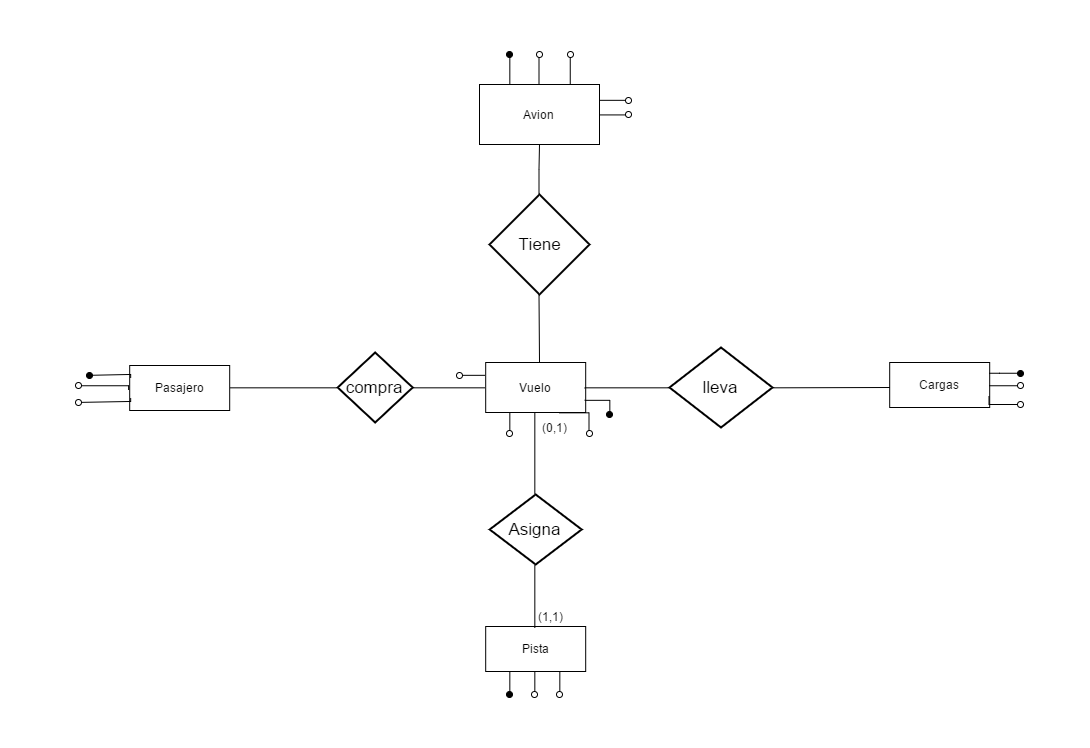

The diagram above was exported from draw.io. Its source (the exported page's mxGraphModel, read from the mxfile embedded in the PNG):
<mxGraphModel dx="1833" dy="975" grid="1" gridSize="10" guides="1" tooltips="1" connect="1" arrows="1" fold="1" page="1" pageScale="1" pageWidth="1169" pageHeight="826" background="#ffffff" math="0">
  <root>
    <mxCell id="0" />
    <mxCell id="1" parent="0" />
    <mxCell id="2" value="Tiene" style="shape=rhombus;strokeWidth=2;fontSize=17;perimeter=rhombusPerimeter;whiteSpace=wrap;html=1;fillColor=none;gradientColor=#ffffff;" vertex="1" parent="1">
      <mxGeometry x="980" y="290" width="100" height="100" as="geometry" />
    </mxCell>
    <mxCell id="3" value="Avion" style="whiteSpace=wrap;html=1;strokeWidth=1;fillColor=none;gradientColor=#ffffff;" vertex="1" parent="1">
      <mxGeometry x="970" y="180" width="120" height="60" as="geometry" />
    </mxCell>
    <mxCell id="4" style="edgeStyle=orthogonalEdgeStyle;rounded=0;html=1;exitX=0.5;exitY=0;endArrow=none;endFill=0;" edge="1" source="2" parent="1">
      <mxGeometry x="1000.2380952380954" y="270" as="geometry">
        <mxPoint x="1030" y="240" as="targetPoint" />
      </mxGeometry>
    </mxCell>
    <mxCell id="5" value="(0,1)" style="text;html=1;resizable=0;points=[];;align=center;verticalAlign=middle;labelBackgroundColor=#ffffff;" vertex="1" connectable="0" parent="4">
      <mxGeometry relative="1" as="geometry">
        <mxPoint x="16" y="-15" as="offset" />
      </mxGeometry>
    </mxCell>
    <mxCell id="6" value="Pasajero" style="whiteSpace=wrap;html=1;strokeColor=#000000;fillColor=none;" vertex="1" parent="1">
      <mxGeometry x="620.1904761904761" y="461" width="100" height="45" as="geometry" />
    </mxCell>
    <mxCell id="7" value="compra" style="shape=rhombus;strokeWidth=2;fontSize=17;perimeter=rhombusPerimeter;whiteSpace=wrap;html=1;fillColor=none;" vertex="1" parent="1">
      <mxGeometry x="828.1904761904761" y="448" width="75" height="70" as="geometry" />
    </mxCell>
    <mxCell id="8" value="Vuelo" style="whiteSpace=wrap;html=1;strokeColor=#000000;fillColor=none;" vertex="1" parent="1">
      <mxGeometry x="976.1904761904761" y="458" width="100" height="50" as="geometry" />
    </mxCell>
    <mxCell id="9" value="" style="endArrow=none;html=1;entryX=0;entryY=0.5;exitX=1;exitY=0.5;endFill=0;edgeStyle=orthogonalEdgeStyle;" edge="1" source="6" target="7" parent="1">
      <mxGeometry x="769.1904761904761" y="485" width="50" height="50" as="geometry">
        <mxPoint x="329.19047619047615" y="295" as="sourcePoint" />
        <mxPoint x="827.1904761904761" y="485" as="targetPoint" />
      </mxGeometry>
    </mxCell>
    <mxCell id="10" value="(0,n)" style="text;html=1;resizable=0;points=[];;align=center;verticalAlign=middle;labelBackgroundColor=#ffffff;" vertex="1" connectable="0" parent="9">
      <mxGeometry relative="1" as="geometry">
        <mxPoint x="-34" y="15" as="offset" />
      </mxGeometry>
    </mxCell>
    <mxCell id="11" value="" style="endArrow=none;html=1;exitX=0;exitY=0.5;entryX=1;entryY=0.5;targetPerimeterSpacing=16;sourcePerimeterSpacing=1;endSize=12;endFill=0;" edge="1" source="8" target="7" parent="1">
      <mxGeometry x="903.1904761904761" y="485" width="50" height="50" as="geometry">
        <mxPoint x="330.19047619047615" y="145" as="sourcePoint" />
        <mxPoint x="380.19047619047615" y="95" as="targetPoint" />
      </mxGeometry>
    </mxCell>
    <mxCell id="12" value="(0,1)" style="text;html=1;resizable=0;points=[];;align=center;verticalAlign=middle;labelBackgroundColor=#ffffff;" vertex="1" connectable="0" parent="11">
      <mxGeometry relative="1" as="geometry">
        <mxPoint x="21" y="16" as="offset" />
      </mxGeometry>
    </mxCell>
    <mxCell id="13" value="Pista&lt;br&gt;" style="whiteSpace=wrap;html=1;strokeColor=#000000;fillColor=none;" vertex="1" parent="1">
      <mxGeometry x="976.1904761904761" y="722" width="100" height="45" as="geometry" />
    </mxCell>
    <mxCell id="14" value="Asigna" style="shape=rhombus;strokeWidth=2;fontSize=17;perimeter=rhombusPerimeter;whiteSpace=wrap;html=1;fillColor=none;" vertex="1" parent="1">
      <mxGeometry x="980.1904761904761" y="590" width="92" height="70" as="geometry" />
    </mxCell>
    <mxCell id="15" value="" style="endArrow=none;html=1;entryX=0.5;entryY=1;exitX=0.5;exitY=0;endFill=0;" edge="1" source="13" target="14" parent="1">
      <mxGeometry x="1180.1904761904761" y="636" width="50" height="50" as="geometry">
        <mxPoint x="740.1904761904761" y="446" as="sourcePoint" />
        <mxPoint x="790.1904761904761" y="396" as="targetPoint" />
      </mxGeometry>
    </mxCell>
    <mxCell id="16" value="" style="endArrow=none;html=1;entryX=0.5;entryY=0;targetPerimeterSpacing=16;sourcePerimeterSpacing=1;endSize=12;endFill=0;exitX=0.5;exitY=1;" edge="1" source="8" target="14" parent="1">
      <mxGeometry x="1313.1904761904761" y="636" width="50" height="50" as="geometry">
        <mxPoint x="1370.1904761904761" y="636" as="sourcePoint" />
        <mxPoint x="790.1904761904761" y="246" as="targetPoint" />
      </mxGeometry>
    </mxCell>
    <mxCell id="17" value="Cargas" style="whiteSpace=wrap;html=1;strokeColor=#000000;fillColor=none;" vertex="1" parent="1">
      <mxGeometry x="1380.1904761904761" y="458" width="100" height="45" as="geometry" />
    </mxCell>
    <mxCell id="18" value="lleva" style="shape=rhombus;strokeWidth=2;fontSize=17;perimeter=rhombusPerimeter;whiteSpace=wrap;html=1;fillColor=none;" vertex="1" parent="1">
      <mxGeometry x="1160" y="443" width="103" height="80" as="geometry" />
    </mxCell>
    <mxCell id="19" value="" style="endArrow=none;html=1;entryX=1;entryY=0.5;endFill=0;" edge="1" target="18" parent="1">
      <mxGeometry x="1220.1904761904761" y="480" width="50" height="50" as="geometry">
        <mxPoint x="1380" y="482.9999999999998" as="sourcePoint" />
        <mxPoint x="830.1904761904761" y="240" as="targetPoint" />
      </mxGeometry>
    </mxCell>
    <mxCell id="20" value="(0,n)" style="text;html=1;resizable=0;points=[];;align=center;verticalAlign=middle;labelBackgroundColor=#ffffff;" vertex="1" connectable="0" parent="19">
      <mxGeometry relative="1" as="geometry">
        <mxPoint x="39" y="-13" as="offset" />
      </mxGeometry>
    </mxCell>
    <mxCell id="21" style="edgeStyle=none;rounded=0;html=1;exitX=1;exitY=0.5;entryX=0;entryY=0.5;endArrow=none;endFill=0;fontFamily=Lucida Console;fontSize=12;" edge="1" source="8" target="18" parent="1">
      <mxGeometry x="1076" y="483" as="geometry" />
    </mxCell>
    <mxCell id="22" value="(0,1)" style="text;html=1;resizable=0;points=[];;align=center;verticalAlign=middle;labelBackgroundColor=#ffffff;" vertex="1" connectable="0" parent="21">
      <mxGeometry x="-0.3333" relative="1" as="geometry">
        <mxPoint x="-4" y="-13" as="offset" />
      </mxGeometry>
    </mxCell>
    <mxCell id="23" style="edgeStyle=none;rounded=0;html=1;entryX=0.5;entryY=1;endArrow=none;endFill=0;fontFamily=Lucida Console;fontSize=12;" edge="1" target="2" parent="1">
      <mxGeometry x="1030" y="390" as="geometry">
        <mxPoint x="1030" y="457.9999999999998" as="sourcePoint" />
      </mxGeometry>
    </mxCell>
    <mxCell id="24" value="(1,1)" style="text;html=1;resizable=0;points=[];;align=center;verticalAlign=middle;labelBackgroundColor=#ffffff;" vertex="1" connectable="0" parent="23">
      <mxGeometry x="0.6471" y="-5" relative="1" as="geometry">
        <mxPoint x="15" y="41" as="offset" />
      </mxGeometry>
    </mxCell>
    <mxCell id="25" value="(1,1)" style="text;html=1;resizable=0;points=[];autosize=1;align=left;verticalAlign=top;spacingTop=-4;" vertex="1" parent="1">
      <mxGeometry x="1026" y="702" width="40" height="20" as="geometry" />
    </mxCell>
    <mxCell id="26" value="(0,1)" style="text;html=1;resizable=0;points=[];autosize=1;align=left;verticalAlign=top;spacingTop=-4;" vertex="1" parent="1">
      <mxGeometry x="1030" y="513" width="40" height="20" as="geometry" />
    </mxCell>
    <mxCell id="27" style="edgeStyle=orthogonalEdgeStyle;rounded=0;html=1;exitX=0;exitY=0.25;jettySize=auto;orthogonalLoop=1;strokeColor=#000000;endArrow=oval;endFill=1;" edge="1" source="6" parent="1">
      <mxGeometry x="580" y="470" as="geometry">
        <mxPoint x="579.5" y="470.8333333333335" as="targetPoint" />
        <Array as="points">
          <mxPoint x="620" y="470" />
        </Array>
      </mxGeometry>
    </mxCell>
    <mxCell id="28" value="ID" style="text;html=1;resizable=0;points=[];;align=center;verticalAlign=middle;labelBackgroundColor=#ffffff;" vertex="1" connectable="0" parent="27">
      <mxGeometry x="1" y="1" relative="1" as="geometry">
        <mxPoint x="-10" y="-1" as="offset" />
      </mxGeometry>
    </mxCell>
    <mxCell id="29" style="edgeStyle=orthogonalEdgeStyle;rounded=0;html=1;exitX=0;exitY=0.5;endArrow=oval;endFill=0;jettySize=auto;orthogonalLoop=1;strokeColor=#000000;" edge="1" parent="1">
      <mxGeometry x="570" y="482" as="geometry">
        <mxPoint x="569.0833333333335" y="481.25" as="targetPoint" />
        <mxPoint x="619.0833333333335" y="485.41666666666674" as="sourcePoint" />
        <Array as="points">
          <mxPoint x="620" y="482" />
          <mxPoint x="570" y="482" />
        </Array>
      </mxGeometry>
    </mxCell>
    <mxCell id="30" value="Nombre" style="text;html=1;resizable=0;points=[];;align=center;verticalAlign=middle;labelBackgroundColor=#ffffff;" vertex="1" connectable="0" parent="29">
      <mxGeometry x="1" y="3" relative="1" as="geometry">
        <mxPoint x="-30" y="-3" as="offset" />
      </mxGeometry>
    </mxCell>
    <mxCell id="31" style="edgeStyle=orthogonalEdgeStyle;rounded=0;html=1;exitX=0;exitY=0.75;endArrow=oval;endFill=0;jettySize=auto;orthogonalLoop=1;strokeColor=#000000;" edge="1" source="6" parent="1">
      <mxGeometry x="570" y="495" as="geometry">
        <mxPoint x="569.0833333333335" y="497.91666666666674" as="targetPoint" />
        <Array as="points">
          <mxPoint x="620" y="497" />
        </Array>
      </mxGeometry>
    </mxCell>
    <mxCell id="32" value="Nacionalidad" style="text;html=1;resizable=0;points=[];;align=center;verticalAlign=middle;labelBackgroundColor=#ffffff;" vertex="1" connectable="0" parent="31">
      <mxGeometry x="0.7727" y="1" relative="1" as="geometry">
        <mxPoint x="-46" y="2" as="offset" />
      </mxGeometry>
    </mxCell>
    <mxCell id="33" style="edgeStyle=orthogonalEdgeStyle;rounded=0;html=1;exitX=0.25;exitY=1;endArrow=oval;endFill=1;jettySize=auto;orthogonalLoop=1;strokeColor=#000000;" edge="1" source="13" parent="1">
      <mxGeometry x="1001" y="767" as="geometry">
        <mxPoint x="1000.3333333333335" y="789.5833333333335" as="targetPoint" />
      </mxGeometry>
    </mxCell>
    <mxCell id="34" value="#Pista" style="text;html=1;resizable=0;points=[];;align=center;verticalAlign=middle;labelBackgroundColor=#ffffff;rotation=-90;" vertex="1" connectable="0" parent="33">
      <mxGeometry x="1" y="4" relative="1" as="geometry">
        <mxPoint x="-5" y="30" as="offset" />
      </mxGeometry>
    </mxCell>
    <mxCell id="35" style="edgeStyle=orthogonalEdgeStyle;rounded=0;html=1;exitX=0.5;exitY=1;endArrow=oval;endFill=0;jettySize=auto;orthogonalLoop=1;strokeColor=#000000;" edge="1" source="13" parent="1">
      <mxGeometry x="1026" y="767" as="geometry">
        <mxPoint x="1025.3333333333335" y="789.5833333333335" as="targetPoint" />
        <Array as="points">
          <mxPoint x="1026" y="790" />
          <mxPoint x="1026" y="790" />
        </Array>
      </mxGeometry>
    </mxCell>
    <mxCell id="36" value="Longitud" style="text;html=1;resizable=0;points=[];;align=center;verticalAlign=middle;labelBackgroundColor=#ffffff;rotation=-90;" vertex="1" connectable="0" parent="35">
      <mxGeometry x="-0.4286" y="-2" relative="1" as="geometry">
        <mxPoint x="2" y="47" as="offset" />
      </mxGeometry>
    </mxCell>
    <mxCell id="37" style="edgeStyle=orthogonalEdgeStyle;rounded=0;html=1;exitX=0.75;exitY=1;endArrow=oval;endFill=0;jettySize=auto;orthogonalLoop=1;strokeColor=#000000;" edge="1" source="13" parent="1">
      <mxGeometry x="1051" y="767" as="geometry">
        <mxPoint x="1050.3333333333335" y="789.5833333333335" as="targetPoint" />
      </mxGeometry>
    </mxCell>
    <mxCell id="38" value="Anchura" style="text;html=1;resizable=0;points=[];;align=center;verticalAlign=middle;labelBackgroundColor=#ffffff;rotation=-90;" vertex="1" connectable="0" parent="37">
      <mxGeometry y="3" relative="1" as="geometry">
        <mxPoint x="-4" y="42" as="offset" />
      </mxGeometry>
    </mxCell>
    <mxCell id="39" value="" style="edgeStyle=orthogonalEdgeStyle;rounded=0;html=1;exitX=1;exitY=0.25;endArrow=oval;endFill=1;jettySize=auto;orthogonalLoop=1;strokeColor=#000000;" edge="1" source="17" parent="1">
      <mxGeometry x="1480" y="469" as="geometry">
        <mxPoint x="1510.75" y="468.75" as="targetPoint" />
        <Array as="points">
          <mxPoint x="1490" y="469" />
          <mxPoint x="1490" y="469" />
        </Array>
        <mxPoint x="40" y="40" as="offset" />
      </mxGeometry>
    </mxCell>
    <mxCell id="40" value="#Carga" style="text;html=1;resizable=0;points=[];;align=center;verticalAlign=middle;labelBackgroundColor=#ffffff;" vertex="1" connectable="0" parent="39">
      <mxGeometry x="-0.3548" relative="1" as="geometry">
        <mxPoint x="50" y="1" as="offset" />
      </mxGeometry>
    </mxCell>
    <mxCell id="41" value="" style="edgeStyle=orthogonalEdgeStyle;rounded=0;html=1;exitX=1;exitY=0.5;endArrow=oval;endFill=0;jettySize=auto;orthogonalLoop=1;strokeColor=#000000;" edge="1" source="17" parent="1">
      <mxGeometry x="1480" y="481" as="geometry">
        <mxPoint x="1510.75" y="481.25" as="targetPoint" />
        <mxPoint x="20" y="20" as="offset" />
      </mxGeometry>
    </mxCell>
    <mxCell id="42" value="Peso" style="text;html=1;resizable=0;points=[];;align=center;verticalAlign=middle;labelBackgroundColor=#ffffff;" vertex="1" connectable="0" parent="41">
      <mxGeometry x="0.2903" y="-1" relative="1" as="geometry">
        <mxPoint x="30" y="-1" as="offset" />
      </mxGeometry>
    </mxCell>
    <mxCell id="43" style="edgeStyle=orthogonalEdgeStyle;rounded=0;html=1;exitX=1;exitY=0.75;endArrow=oval;endFill=0;jettySize=auto;orthogonalLoop=1;strokeColor=#000000;" edge="1" source="17" parent="1">
      <mxGeometry x="1480" y="492" as="geometry">
        <mxPoint x="1510.75" y="500" as="targetPoint" />
        <Array as="points">
          <mxPoint x="1480" y="500" />
        </Array>
      </mxGeometry>
    </mxCell>
    <mxCell id="44" value="Contenido" style="text;html=1;resizable=0;points=[];;align=center;verticalAlign=middle;labelBackgroundColor=#ffffff;" vertex="1" connectable="0" parent="43">
      <mxGeometry x="0.5443" relative="1" as="geometry">
        <mxPoint x="49" as="offset" />
      </mxGeometry>
    </mxCell>
    <mxCell id="45" style="edgeStyle=orthogonalEdgeStyle;rounded=0;html=1;exitX=1;exitY=0.75;endArrow=oval;endFill=1;jettySize=auto;orthogonalLoop=1;strokeColor=#000000;" edge="1" source="8" parent="1">
      <mxGeometry x="1076" y="496" as="geometry">
        <mxPoint x="1100.3333333333335" y="510.41666666666674" as="targetPoint" />
      </mxGeometry>
    </mxCell>
    <mxCell id="46" value="#Vuelo" style="text;html=1;resizable=0;points=[];;align=center;verticalAlign=middle;labelBackgroundColor=#ffffff;" vertex="1" connectable="0" parent="45">
      <mxGeometry x="-0.2911" relative="1" as="geometry">
        <mxPoint x="20" y="27" as="offset" />
      </mxGeometry>
    </mxCell>
    <mxCell id="47" style="edgeStyle=orthogonalEdgeStyle;rounded=0;html=1;exitX=0.75;exitY=1;endArrow=oval;endFill=0;jettySize=auto;orthogonalLoop=1;strokeColor=#000000;" edge="1" source="8" parent="1">
      <mxGeometry x="1051" y="508" as="geometry">
        <mxPoint x="1079.5" y="529.1666666666667" as="targetPoint" />
      </mxGeometry>
    </mxCell>
    <mxCell id="48" value="Destino" style="text;html=1;resizable=0;points=[];;align=center;verticalAlign=middle;labelBackgroundColor=#ffffff;" vertex="1" connectable="0" parent="47">
      <mxGeometry x="0.0857" y="-7" relative="1" as="geometry">
        <mxPoint x="1" y="25" as="offset" />
      </mxGeometry>
    </mxCell>
    <mxCell id="49" style="edgeStyle=orthogonalEdgeStyle;rounded=0;html=1;exitX=0.25;exitY=1;endArrow=oval;endFill=0;jettySize=auto;orthogonalLoop=1;strokeColor=#000000;" edge="1" source="8" parent="1">
      <mxGeometry x="1001" y="508" as="geometry">
        <mxPoint x="1000.3333333333335" y="529.1666666666667" as="targetPoint" />
      </mxGeometry>
    </mxCell>
    <mxCell id="50" value="Fecha Salida" style="text;html=1;resizable=0;points=[];;align=center;verticalAlign=middle;labelBackgroundColor=#ffffff;" vertex="1" connectable="0" parent="49">
      <mxGeometry x="0.9565" y="-2" relative="1" as="geometry">
        <mxPoint x="-9" y="10" as="offset" />
      </mxGeometry>
    </mxCell>
    <mxCell id="51" style="edgeStyle=orthogonalEdgeStyle;rounded=0;html=1;exitX=0;exitY=0.25;endArrow=oval;endFill=0;jettySize=auto;orthogonalLoop=1;strokeColor=#000000;" edge="1" source="8" parent="1">
      <mxGeometry x="950" y="471" as="geometry">
        <mxPoint x="950.3333333333335" y="470.8333333333335" as="targetPoint" />
      </mxGeometry>
    </mxCell>
    <mxCell id="52" value="NºPasajeros" style="text;html=1;resizable=0;points=[];;align=center;verticalAlign=middle;labelBackgroundColor=#ffffff;" vertex="1" connectable="0" parent="51">
      <mxGeometry x="0.9273" y="-4" relative="1" as="geometry">
        <mxPoint x="-21" y="-9" as="offset" />
      </mxGeometry>
    </mxCell>
    <mxCell id="53" style="edgeStyle=orthogonalEdgeStyle;rounded=0;html=1;exitX=0.25;exitY=0;endArrow=oval;endFill=1;jettySize=auto;orthogonalLoop=1;strokeColor=#000000;" edge="1" source="3" parent="1">
      <mxGeometry x="1000" y="150" as="geometry">
        <mxPoint x="1000.3333333333335" y="150" as="targetPoint" />
      </mxGeometry>
    </mxCell>
    <mxCell id="54" value="#Avion" style="text;html=1;resizable=0;points=[];;align=center;verticalAlign=middle;labelBackgroundColor=#ffffff;rotation=-90;" vertex="1" connectable="0" parent="53">
      <mxGeometry x="0.1429" y="-1" relative="1" as="geometry">
        <mxPoint x="-1" y="-43" as="offset" />
      </mxGeometry>
    </mxCell>
    <mxCell id="55" style="edgeStyle=orthogonalEdgeStyle;rounded=0;html=1;exitX=0.5;exitY=0;endArrow=oval;endFill=0;jettySize=auto;orthogonalLoop=1;strokeColor=#000000;" edge="1" source="3" parent="1">
      <mxGeometry x="1030" y="150" as="geometry">
        <mxPoint x="1029.5" y="150" as="targetPoint" />
      </mxGeometry>
    </mxCell>
    <mxCell id="56" value="Modelo" style="text;html=1;resizable=0;points=[];;align=center;verticalAlign=middle;labelBackgroundColor=#ffffff;rotation=-90;" vertex="1" connectable="0" parent="55">
      <mxGeometry x="0.1429" y="-2" relative="1" as="geometry">
        <mxPoint x="-2" y="-43" as="offset" />
      </mxGeometry>
    </mxCell>
    <mxCell id="57" style="edgeStyle=orthogonalEdgeStyle;rounded=0;html=1;exitX=0.75;exitY=0;endArrow=oval;endFill=0;jettySize=auto;orthogonalLoop=1;strokeColor=#000000;" edge="1" source="3" parent="1">
      <mxGeometry x="1060" y="150" as="geometry">
        <mxPoint x="1060.75" y="150" as="targetPoint" />
      </mxGeometry>
    </mxCell>
    <mxCell id="58" value="Altura" style="text;html=1;resizable=0;points=[];;align=center;verticalAlign=middle;labelBackgroundColor=#ffffff;rotation=-90;" vertex="1" connectable="0" parent="57">
      <mxGeometry x="0.0159" y="-1" relative="1" as="geometry">
        <mxPoint x="-1" y="-45" as="offset" />
      </mxGeometry>
    </mxCell>
    <mxCell id="59" style="edgeStyle=orthogonalEdgeStyle;rounded=0;html=1;exitX=1;exitY=0.25;endArrow=oval;endFill=0;jettySize=auto;orthogonalLoop=1;strokeColor=#000000;" edge="1" source="3" parent="1">
      <mxGeometry x="1090" y="195" as="geometry">
        <mxPoint x="1119.0833333333335" y="195.83333333333348" as="targetPoint" />
      </mxGeometry>
    </mxCell>
    <mxCell id="60" value="Anchura" style="text;html=1;resizable=0;points=[];;align=center;verticalAlign=middle;labelBackgroundColor=#ffffff;" vertex="1" connectable="0" parent="59">
      <mxGeometry x="-0.3016" relative="1" as="geometry">
        <mxPoint x="50" y="-5" as="offset" />
      </mxGeometry>
    </mxCell>
    <mxCell id="61" style="edgeStyle=orthogonalEdgeStyle;rounded=0;html=1;exitX=1;exitY=0.5;endArrow=oval;endFill=0;jettySize=auto;orthogonalLoop=1;strokeColor=#000000;" edge="1" source="3" parent="1">
      <mxGeometry x="1090" y="210" as="geometry">
        <mxPoint x="1119.0833333333335" y="210.41666666666674" as="targetPoint" />
      </mxGeometry>
    </mxCell>
    <mxCell id="62" value="Longitud" style="text;html=1;resizable=0;points=[];;align=center;verticalAlign=middle;labelBackgroundColor=#ffffff;" vertex="1" connectable="0" parent="61">
      <mxGeometry x="-0.2698" y="-1" relative="1" as="geometry">
        <mxPoint x="49" y="-1" as="offset" />
      </mxGeometry>
    </mxCell>
  </root>
</mxGraphModel>